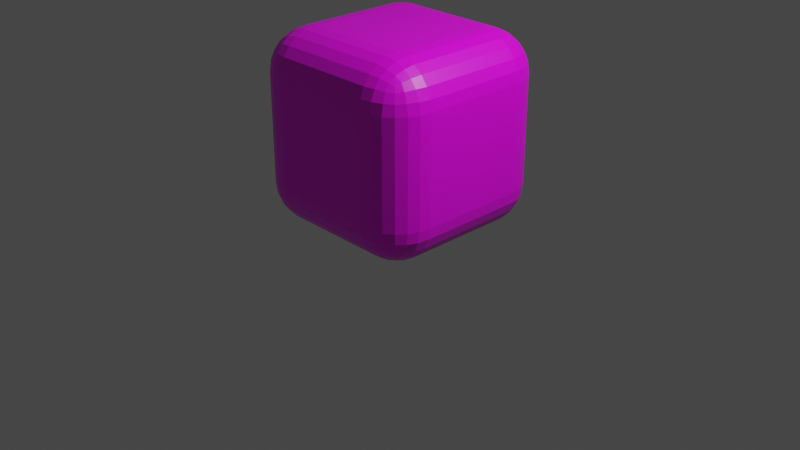 # Source: water.blend  (saved by Blender 2.90.8; exported with 4.5.12 LTS)
import bpy
from mathutils import Matrix  # noqa: F401  (used for matrix-valued properties, if any)

bpy.ops.wm.read_factory_settings(use_empty=True)
scene = bpy.context.scene
scene.name = 'Scene'

# ---- collections
col_collection = bpy.data.collections.new('Collection'); scene.collection.children.link(col_collection)

# ---- images (referenced by path relative to the original .blend; pixels are not part of the script)
import os
ASSET_DIR = os.environ.get("B2B_ASSET_DIR", "")  # directory of the original .blend (textures are referenced by path, not embedded)
HERE = os.path.dirname(os.path.abspath(__file__))  # packed textures are extracted next to this script under _unpacked/

def load_image(name, relpath, width, height, colorspace="sRGB"):
    """Load a texture the original file referenced (path relative to the .blend, or extracted next to this script)."""
    p = next((c for c in (os.path.join(HERE, relpath), os.path.join(ASSET_DIR, relpath)) if relpath and os.path.exists(c)), "")
    if p:
        img = bpy.data.images.load(p, check_existing=True)
        img.name = name
    else:  # same state as the original file: an image datablock whose file is absent (Cycles renders it pink)
        img = bpy.data.images.new(name, width, height)
        img.source = "FILE"
        img.filepath = "//" + (relpath or name)
    img.colorspace_settings.name = colorspace
    return img
img_water_jpg = load_image('water.jpg', 'water.jpg', 1024, 1024, 'sRGB')

# ---- materials (node trees are filled in below, after node groups)
mat_water = bpy.data.materials.new('water')
mat_water.alpha_threshold = 0.0
mat_water.use_transparent_shadow = False
mat_water.preview_render_type = 'CUBE'
mat_water.line_color = (0.0, 0.0, 0.0, 1.0)

# ---- material node trees
mat_water.use_nodes = True; mat_water.node_tree.nodes.clear()
_N = mat_water.node_tree.nodes; _L = mat_water.node_tree.links
n0 = _N.new('ShaderNodeOutputMaterial'); n0.name = 'Material Output'; n0.location = (300, 300)
n1 = _N.new('ShaderNodeBsdfPrincipled'); n1.name = 'Principled BSDF'; n1.location = (10, 300)
n1.distribution = 'GGX'
n1.subsurface_method = 'BURLEY'
n1.inputs[2].default_value = 0.4
n1.inputs[3].default_value = 1.45
n1.inputs[27].default_value = (0.0, 0.0, 0.0, 1.0)
n1.inputs[28].default_value = 1.0
n2 = _N.new('ShaderNodeTexImage'); n2.name = 'Image Texture'; n2.location = (-280, 275)
n2.image = img_water_jpg
_L.new(n1.outputs[0], n0.inputs[0])
_L.new(n2.outputs[0], n1.inputs[0])
n0.is_active_output = True

# ---- world
world_world = bpy.data.worlds.new('World'); scene.world = world_world
world_world.use_nodes = True; world_world.node_tree.nodes.clear()
_N = world_world.node_tree.nodes; _L = world_world.node_tree.links
n0 = _N.new('ShaderNodeOutputWorld'); n0.name = 'World Output'; n0.location = (300, 300)
n1 = _N.new('ShaderNodeBackground'); n1.name = 'Background'; n1.location = (10, 300)
n1.inputs[0].default_value = (0.05088, 0.05088, 0.05088, 1.0)
_L.new(n1.outputs[0], n0.inputs[0])
n0.is_active_output = True
world_world.color = (0.05088, 0.05088, 0.05088)
world_world.use_sun_shadow = False
world_world.sun_shadow_jitter_overblur = 0.0

# ---- cameras
cam_camera = bpy.data.cameras.new('Camera')
cam_camera.clip_end = 100.0
cam_camera.ortho_scale = 7.314

# ---- lights
light_light = bpy.data.lights.new('Light', 'POINT')
light_light.transmission_factor = 0.0
light_light.energy = 1000.0
light_light.shadow_soft_size = 0.1
light_light.shadow_maximum_resolution = 0.006
light_light.use_absolute_resolution = True

# ---- meshes
me_cube = bpy.data.meshes.new('Cube')
me_cube.from_pydata([(0.5583, 1.0, 0.5583), (0.5583, 0.5583, 1.0), (1.0, 0.5583, 0.5583), (0.5583, 0.985, 0.6725), (0.5583, 0.9408, 0.7792), (0.5583, 0.8706, 0.8706), (0.6725, 0.985, 0.5583), (0.6761, 0.967, 0.6771), (0.6742, 0.9224, 0.7798), (0.6718, 0.8603, 0.86), (0.7792, 0.9408, 0.5583), (0.78, 0.9221, 0.6749), (0.7687, 0.8847, 0.7688), (0.7594, 0.8364, 0.8363), (0.8133, 0.8133, 0.8133), (0.6725, 0.5583, 0.985), (0.7792, 0.5583, 0.9408), (0.8706, 0.5583, 0.8706), (0.5583, 0.6725, 0.985), (0.6771, 0.6761, 0.967), (0.7798, 0.6742, 0.9224), (0.86, 0.6718, 0.8603), (0.5583, 0.7792, 0.9408), (0.6749, 0.78, 0.9221), (0.7688, 0.7687, 0.8847), (0.8363, 0.7594, 0.8364), (0.985, 0.6725, 0.5583), (0.9408, 0.7792, 0.5583), (0.8706, 0.8706, 0.5583), (0.985, 0.5583, 0.6725), (0.967, 0.6771, 0.6761), (0.9224, 0.7798, 0.6742), (0.8603, 0.86, 0.6718), (0.9408, 0.5583, 0.7792), (0.9221, 0.6749, 0.78), (0.8847, 0.7688, 0.7687), (0.8364, 0.8363, 0.7594), (0.5583, 0.5583, -1.0), (0.5583, 1.0, -0.5583), (1.0, 0.5583, -0.5583), (0.5583, 0.6725, -0.985), (0.5583, 0.7792, -0.9408), (0.5583, 0.8706, -0.8706), (0.6725, 0.5583, -0.985), (0.6761, 0.6771, -0.967), (0.6742, 0.7798, -0.9224), (0.6718, 0.86, -0.8603), (0.7792, 0.5583, -0.9408), (0.78, 0.6749, -0.9221), (0.7687, 0.7688, -0.8847), (0.7594, 0.8363, -0.8364), (0.8133, 0.8133, -0.8133), (0.6725, 0.985, -0.5583), (0.7792, 0.9408, -0.5583), (0.8706, 0.8706, -0.5583), (0.5583, 0.985, -0.6725), (0.6771, 0.967, -0.6761), (0.7798, 0.9224, -0.6742), (0.86, 0.8603, -0.6718), (0.5583, 0.9408, -0.7792), (0.6749, 0.9221, -0.78), (0.7688, 0.8847, -0.7687), (0.8363, 0.8364, -0.7594), (0.985, 0.5583, -0.6725), (0.9408, 0.5583, -0.7792), (0.8706, 0.5583, -0.8706), (0.985, 0.6725, -0.5583), (0.967, 0.6761, -0.6771), (0.9224, 0.6742, -0.7798), (0.8603, 0.6718, -0.86), (0.9408, 0.7792, -0.5583), (0.9221, 0.78, -0.6749), (0.8847, 0.7687, -0.7688), (0.8364, 0.7594, -0.8363), (1.0, -0.5583, 0.5583), (0.5583, -0.5583, 1.0), (0.5583, -1.0, 0.5583), (0.985, -0.5583, 0.6725), (0.9408, -0.5583, 0.7792), (0.8706, -0.5583, 0.8706), (0.985, -0.6725, 0.5583), (0.967, -0.6761, 0.6771), (0.9224, -0.6742, 0.7798), (0.8603, -0.6718, 0.86), (0.9408, -0.7792, 0.5583), (0.9221, -0.78, 0.6749), (0.8847, -0.7687, 0.7688), (0.8364, -0.7594, 0.8363), (0.8133, -0.8133, 0.8133), (0.5583, -0.6725, 0.985), (0.5583, -0.7792, 0.9408), (0.5583, -0.8706, 0.8706), (0.6725, -0.5583, 0.985), (0.6761, -0.6771, 0.967), (0.6742, -0.7798, 0.9224), (0.6718, -0.86, 0.8603), (0.7792, -0.5583, 0.9408), (0.78, -0.6749, 0.9221), (0.7687, -0.7688, 0.8847), (0.7594, -0.8363, 0.8364), (0.6725, -0.985, 0.5583), (0.7792, -0.9408, 0.5583), (0.8706, -0.8706, 0.5583), (0.5583, -0.985, 0.6725), (0.6771, -0.967, 0.6761), (0.7798, -0.9224, 0.6742), (0.86, -0.8603, 0.6718), (0.5583, -0.9408, 0.7792), (0.6749, -0.9221, 0.78), (0.7688, -0.8847, 0.7687), (0.8363, -0.8364, 0.7594), (1.0, -0.5583, -0.5583), (0.5583, -1.0, -0.5583), (0.5583, -0.5583, -1.0), (0.985, -0.6725, -0.5583), (0.9408, -0.7792, -0.5583), (0.8706, -0.8706, -0.5583), (0.985, -0.5583, -0.6725), (0.967, -0.6771, -0.6761), (0.9224, -0.7798, -0.6742), (0.8603, -0.86, -0.6718), (0.9408, -0.5583, -0.7792), (0.9221, -0.6749, -0.78), (0.8847, -0.7688, -0.7687), (0.8364, -0.8363, -0.7594), (0.8133, -0.8133, -0.8133), (0.5583, -0.985, -0.6725), (0.5583, -0.9408, -0.7792), (0.5583, -0.8706, -0.8706), (0.6725, -0.985, -0.5583), (0.6761, -0.967, -0.6771), (0.6742, -0.9224, -0.7798), (0.6718, -0.8603, -0.86), (0.7792, -0.9408, -0.5583), (0.78, -0.9221, -0.6749), (0.7687, -0.8847, -0.7688), (0.7594, -0.8364, -0.8363), (0.6725, -0.5583, -0.985), (0.7792, -0.5583, -0.9408), (0.8706, -0.5583, -0.8706), (0.5583, -0.6725, -0.985), (0.6771, -0.6761, -0.967), (0.7798, -0.6742, -0.9224), (0.86, -0.6718, -0.8603), (0.5583, -0.7792, -0.9408), (0.6749, -0.78, -0.9221), (0.7688, -0.7687, -0.8847), (0.8363, -0.7594, -0.8364), (-0.5583, 1.0, 0.5583), (-1.0, 0.5583, 0.5583), (-0.5583, 0.5583, 1.0), (-0.6725, 0.985, 0.5583), (-0.7792, 0.9408, 0.5583), (-0.8706, 0.8706, 0.5583), (-0.5583, 0.985, 0.6725), (-0.6771, 0.967, 0.6761), (-0.7798, 0.9224, 0.6742), (-0.86, 0.8603, 0.6718), (-0.5583, 0.9408, 0.7792), (-0.6749, 0.9221, 0.78), (-0.7688, 0.8847, 0.7687), (-0.8363, 0.8364, 0.7594), (-0.8133, 0.8133, 0.8133), (-0.985, 0.5583, 0.6725), (-0.9408, 0.5583, 0.7792), (-0.8706, 0.5583, 0.8706), (-0.985, 0.6725, 0.5583), (-0.967, 0.6761, 0.6771), (-0.9224, 0.6742, 0.7798), (-0.8603, 0.6718, 0.86), (-0.9408, 0.7792, 0.5583), (-0.9221, 0.78, 0.6749), (-0.8847, 0.7687, 0.7688), (-0.8364, 0.7594, 0.8363), (-0.5583, 0.6725, 0.985), (-0.5583, 0.7792, 0.9408), (-0.5583, 0.8706, 0.8706), (-0.6725, 0.5583, 0.985), (-0.6761, 0.6771, 0.967), (-0.6742, 0.7798, 0.9224), (-0.6718, 0.86, 0.8603), (-0.7792, 0.5583, 0.9408), (-0.78, 0.6749, 0.9221), (-0.7687, 0.7688, 0.8847), (-0.7594, 0.8363, 0.8364), (-1.0, 0.5583, -0.5583), (-0.5583, 1.0, -0.5583), (-0.5583, 0.5583, -1.0), (-0.985, 0.6725, -0.5583), (-0.9408, 0.7792, -0.5583), (-0.8706, 0.8706, -0.5583), (-0.985, 0.5583, -0.6725), (-0.967, 0.6771, -0.6761), (-0.9224, 0.7798, -0.6742), (-0.8603, 0.86, -0.6718), (-0.9408, 0.5583, -0.7792), (-0.9221, 0.6749, -0.78), (-0.8847, 0.7688, -0.7687), (-0.8364, 0.8363, -0.7594), (-0.8133, 0.8133, -0.8133), (-0.5583, 0.985, -0.6725), (-0.5583, 0.9408, -0.7792), (-0.5583, 0.8706, -0.8706), (-0.6725, 0.985, -0.5583), (-0.6761, 0.967, -0.6771), (-0.6742, 0.9224, -0.7798), (-0.6718, 0.8603, -0.86), (-0.7792, 0.9408, -0.5583), (-0.78, 0.9221, -0.6749), (-0.7687, 0.8847, -0.7688), (-0.7594, 0.8364, -0.8363), (-0.6725, 0.5583, -0.985), (-0.7792, 0.5583, -0.9408), (-0.8706, 0.5583, -0.8706), (-0.5583, 0.6725, -0.985), (-0.6771, 0.6761, -0.967), (-0.7798, 0.6742, -0.9224), (-0.86, 0.6718, -0.8603), (-0.5583, 0.7792, -0.9408), (-0.6749, 0.78, -0.9221), (-0.7688, 0.7687, -0.8847), (-0.8363, 0.7594, -0.8364), (-1.0, -0.5583, 0.5583), (-0.5583, -1.0, 0.5583), (-0.5583, -0.5583, 1.0), (-0.985, -0.6725, 0.5583), (-0.9408, -0.7792, 0.5583), (-0.8706, -0.8706, 0.5583), (-0.985, -0.5583, 0.6725), (-0.967, -0.6771, 0.6761), (-0.9224, -0.7798, 0.6742), (-0.8603, -0.86, 0.6718), (-0.9408, -0.5583, 0.7792), (-0.9221, -0.6749, 0.78), (-0.8847, -0.7688, 0.7687), (-0.8364, -0.8363, 0.7594), (-0.8133, -0.8133, 0.8133), (-0.5583, -0.985, 0.6725), (-0.5583, -0.9408, 0.7792), (-0.5583, -0.8706, 0.8706), (-0.6725, -0.985, 0.5583), (-0.6761, -0.967, 0.6771), (-0.6742, -0.9224, 0.7798), (-0.6718, -0.8603, 0.86), (-0.7792, -0.9408, 0.5583), (-0.78, -0.9221, 0.6749), (-0.7687, -0.8847, 0.7688), (-0.7594, -0.8364, 0.8363), (-0.6725, -0.5583, 0.985), (-0.7792, -0.5583, 0.9408), (-0.8706, -0.5583, 0.8706), (-0.5583, -0.6725, 0.985), (-0.6771, -0.6761, 0.967), (-0.7798, -0.6742, 0.9224), (-0.86, -0.6718, 0.8603), (-0.5583, -0.7792, 0.9408), (-0.6749, -0.78, 0.9221), (-0.7688, -0.7687, 0.8847), (-0.8363, -0.7594, 0.8364), (-0.5583, -0.5583, -1.0), (-0.5583, -1.0, -0.5583), (-1.0, -0.5583, -0.5583), (-0.5583, -0.6725, -0.985), (-0.5583, -0.7792, -0.9408), (-0.5583, -0.8706, -0.8706), (-0.6725, -0.5583, -0.985), (-0.6761, -0.6771, -0.967), (-0.6742, -0.7798, -0.9224), (-0.6718, -0.86, -0.8603), (-0.7792, -0.5583, -0.9408), (-0.78, -0.6749, -0.9221), (-0.7687, -0.7688, -0.8847), (-0.7594, -0.8363, -0.8364), (-0.8133, -0.8133, -0.8133), (-0.6725, -0.985, -0.5583), (-0.7792, -0.9408, -0.5583), (-0.8706, -0.8706, -0.5583), (-0.5583, -0.985, -0.6725), (-0.6771, -0.967, -0.6761), (-0.7798, -0.9224, -0.6742), (-0.86, -0.8603, -0.6718), (-0.5583, -0.9408, -0.7792), (-0.6749, -0.9221, -0.78), (-0.7688, -0.8847, -0.7687), (-0.8363, -0.8364, -0.7594), (-0.985, -0.5583, -0.6725), (-0.9408, -0.5583, -0.7792), (-0.8706, -0.5583, -0.8706), (-0.985, -0.6725, -0.5583), (-0.967, -0.6761, -0.6771), (-0.9224, -0.6742, -0.7798), (-0.8603, -0.6718, -0.86), (-0.9408, -0.7792, -0.5583), (-0.9221, -0.78, -0.6749), (-0.8847, -0.7687, -0.7688), (-0.8364, -0.7594, -0.8363)], [], [(187, 37, 113, 259), (261, 222, 149, 185), (112, 76, 223, 260), (1, 150, 224, 75), (39, 2, 74, 111), (0, 3, 7, 6), (3, 4, 8, 7), (4, 5, 9, 8), (6, 7, 11, 10), (7, 8, 12, 11), (8, 9, 13, 12), (10, 11, 32, 28), (11, 12, 36, 32), (12, 13, 14, 36), (1, 15, 19, 18), (15, 16, 20, 19), (16, 17, 21, 20), (18, 19, 23, 22), (19, 20, 24, 23), (20, 21, 25, 24), (22, 23, 9, 5), (23, 24, 13, 9), (24, 25, 14, 13), (2, 26, 30, 29), (26, 27, 31, 30), (27, 28, 32, 31), (29, 30, 34, 33), (30, 31, 35, 34), (31, 32, 36, 35), (33, 34, 21, 17), (34, 35, 25, 21), (35, 36, 14, 25), (37, 40, 44, 43), (40, 41, 45, 44), (41, 42, 46, 45), (43, 44, 48, 47), (44, 45, 49, 48), (45, 46, 50, 49), (47, 48, 69, 65), (48, 49, 73, 69), (49, 50, 51, 73), (38, 52, 56, 55), (52, 53, 57, 56), (53, 54, 58, 57), (55, 56, 60, 59), (56, 57, 61, 60), (57, 58, 62, 61), (59, 60, 46, 42), (60, 61, 50, 46), (61, 62, 51, 50), (39, 63, 67, 66), (63, 64, 68, 67), (64, 65, 69, 68), (66, 67, 71, 70), (67, 68, 72, 71), (68, 69, 73, 72), (70, 71, 58, 54), (71, 72, 62, 58), (72, 73, 51, 62), (74, 77, 81, 80), (77, 78, 82, 81), (78, 79, 83, 82), (80, 81, 85, 84), (81, 82, 86, 85), (82, 83, 87, 86), (84, 85, 106, 102), (85, 86, 110, 106), (86, 87, 88, 110), (75, 89, 93, 92), (89, 90, 94, 93), (90, 91, 95, 94), (92, 93, 97, 96), (93, 94, 98, 97), (94, 95, 99, 98), (96, 97, 83, 79), (97, 98, 87, 83), (98, 99, 88, 87), (76, 100, 104, 103), (100, 101, 105, 104), (101, 102, 106, 105), (103, 104, 108, 107), (104, 105, 109, 108), (105, 106, 110, 109), (107, 108, 95, 91), (108, 109, 99, 95), (109, 110, 88, 99), (111, 114, 118, 117), (114, 115, 119, 118), (115, 116, 120, 119), (117, 118, 122, 121), (118, 119, 123, 122), (119, 120, 124, 123), (121, 122, 143, 139), (122, 123, 147, 143), (123, 124, 125, 147), (112, 126, 130, 129), (126, 127, 131, 130), (127, 128, 132, 131), (129, 130, 134, 133), (130, 131, 135, 134), (131, 132, 136, 135), (133, 134, 120, 116), (134, 135, 124, 120), (135, 136, 125, 124), (113, 137, 141, 140), (137, 138, 142, 141), (138, 139, 143, 142), (140, 141, 145, 144), (141, 142, 146, 145), (142, 143, 147, 146), (144, 145, 132, 128), (145, 146, 136, 132), (146, 147, 125, 136), (148, 151, 155, 154), (151, 152, 156, 155), (152, 153, 157, 156), (154, 155, 159, 158), (155, 156, 160, 159), (156, 157, 161, 160), (158, 159, 180, 176), (159, 160, 184, 180), (160, 161, 162, 184), (149, 163, 167, 166), (163, 164, 168, 167), (164, 165, 169, 168), (166, 167, 171, 170), (167, 168, 172, 171), (168, 169, 173, 172), (170, 171, 157, 153), (171, 172, 161, 157), (172, 173, 162, 161), (150, 174, 178, 177), (174, 175, 179, 178), (175, 176, 180, 179), (177, 178, 182, 181), (178, 179, 183, 182), (179, 180, 184, 183), (181, 182, 169, 165), (182, 183, 173, 169), (183, 184, 162, 173), (185, 188, 192, 191), (188, 189, 193, 192), (189, 190, 194, 193), (191, 192, 196, 195), (192, 193, 197, 196), (193, 194, 198, 197), (195, 196, 217, 213), (196, 197, 221, 217), (197, 198, 199, 221), (186, 200, 204, 203), (200, 201, 205, 204), (201, 202, 206, 205), (203, 204, 208, 207), (204, 205, 209, 208), (205, 206, 210, 209), (207, 208, 194, 190), (208, 209, 198, 194), (209, 210, 199, 198), (187, 211, 215, 214), (211, 212, 216, 215), (212, 213, 217, 216), (214, 215, 219, 218), (215, 216, 220, 219), (216, 217, 221, 220), (218, 219, 206, 202), (219, 220, 210, 206), (220, 221, 199, 210), (222, 225, 229, 228), (225, 226, 230, 229), (226, 227, 231, 230), (228, 229, 233, 232), (229, 230, 234, 233), (230, 231, 235, 234), (232, 233, 254, 250), (233, 234, 258, 254), (234, 235, 236, 258), (223, 237, 241, 240), (237, 238, 242, 241), (238, 239, 243, 242), (240, 241, 245, 244), (241, 242, 246, 245), (242, 243, 247, 246), (244, 245, 231, 227), (245, 246, 235, 231), (246, 247, 236, 235), (224, 248, 252, 251), (248, 249, 253, 252), (249, 250, 254, 253), (251, 252, 256, 255), (252, 253, 257, 256), (253, 254, 258, 257), (255, 256, 243, 239), (256, 257, 247, 243), (257, 258, 236, 247), (259, 262, 266, 265), (262, 263, 267, 266), (263, 264, 268, 267), (265, 266, 270, 269), (266, 267, 271, 270), (267, 268, 272, 271), (269, 270, 291, 287), (270, 271, 295, 291), (271, 272, 273, 295), (260, 274, 278, 277), (274, 275, 279, 278), (275, 276, 280, 279), (277, 278, 282, 281), (278, 279, 283, 282), (279, 280, 284, 283), (281, 282, 268, 264), (282, 283, 272, 268), (283, 284, 273, 272), (261, 285, 289, 288), (285, 286, 290, 289), (286, 287, 291, 290), (288, 289, 293, 292), (289, 290, 294, 293), (290, 291, 295, 294), (292, 293, 280, 276), (293, 294, 284, 280), (294, 295, 273, 284), (187, 259, 265, 211), (211, 265, 269, 212), (212, 269, 287, 213), (213, 287, 286, 195), (195, 286, 285, 191), (191, 285, 261, 185), (37, 187, 214, 40), (40, 214, 218, 41), (41, 218, 202, 42), (42, 202, 201, 59), (59, 201, 200, 55), (55, 200, 186, 38), (2, 39, 66, 26), (26, 66, 70, 27), (27, 70, 54, 28), (28, 54, 53, 10), (10, 53, 52, 6), (6, 52, 38, 0), (260, 223, 240, 274), (274, 240, 244, 275), (275, 244, 227, 276), (276, 227, 226, 292), (292, 226, 225, 288), (288, 225, 222, 261), (76, 112, 129, 100), (100, 129, 133, 101), (101, 133, 116, 102), (102, 116, 115, 84), (84, 115, 114, 80), (80, 114, 111, 74), (148, 186, 203, 151), (151, 203, 207, 152), (152, 207, 190, 153), (153, 190, 189, 170), (170, 189, 188, 166), (166, 188, 185, 149), (75, 224, 251, 89), (89, 251, 255, 90), (90, 255, 239, 91), (91, 239, 238, 107), (107, 238, 237, 103), (103, 237, 223, 76), (1, 75, 92, 15), (15, 92, 96, 16), (16, 96, 79, 17), (17, 79, 78, 33), (33, 78, 77, 29), (29, 77, 74, 2), (259, 113, 140, 262), (262, 140, 144, 263), (263, 144, 128, 264), (264, 128, 127, 281), (281, 127, 126, 277), (277, 126, 112, 260), (224, 150, 177, 248), (248, 177, 181, 249), (249, 181, 165, 250), (250, 165, 164, 232), (232, 164, 163, 228), (228, 163, 149, 222), (150, 1, 18, 174), (174, 18, 22, 175), (175, 22, 5, 176), (176, 5, 4, 158), (158, 4, 3, 154), (154, 3, 0, 148), (113, 37, 43, 137), (137, 43, 47, 138), (138, 47, 65, 139), (139, 65, 64, 121), (121, 64, 63, 117), (117, 63, 39, 111), (186, 148, 0, 38)])
_uv = me_cube.uv_layers.new(name='UVMap')
_uv.uv.foreach_set('vector', [0.1802, 0.5552, 0.3198, 0.5552, 0.3198, 0.6948, 0.1802, 0.6948, 0.4302, 0.05522, 0.5698, 0.05522, 0.5698, 0.1948, 0.4302, 0.1948, 0.4302, 0.8052, 0.5698, 0.8052, 0.5698, 0.9448, 0.4302, 0.9448, 0.6802, 0.5552, 0.8198, 0.5552, 0.8198, 0.6948, 0.6802, 0.6948, 0.4302, 0.5552, 0.5698, 0.5552, 0.5698, 0.6948, 0.4302, 0.6948, 0.5698, 0.4448, 0.5841, 0.4448, 0.5846, 0.4595, 0.5698, 0.4591, 0.5841, 0.4448, 0.5974, 0.4448, 0.5975, 0.4593, 0.5846, 0.4595, 0.5974, 0.4448, 0.625, 0.4448, 0.625, 0.459, 0.5975, 0.4593, 0.5698, 0.4591, 0.5846, 0.4595, 0.5844, 0.4725, 0.5698, 0.4724, 0.5846, 0.4595, 0.5975, 0.4593, 0.5961, 0.4711, 0.5844, 0.4725, 0.5975, 0.4593, 0.625, 0.459, 0.625, 0.4699, 0.5961, 0.4711, 0.5698, 0.4724, 0.5844, 0.4725, 0.584, 0.5, 0.5698, 0.5, 0.5844, 0.4725, 0.5961, 0.4711, 0.5949, 0.5, 0.584, 0.5, 0.5961, 0.4711, 0.625, 0.4699, 0.6172, 0.5, 0.5949, 0.5, 0.6802, 0.5552, 0.6659, 0.5552, 0.6654, 0.5405, 0.6802, 0.5409, 0.6659, 0.5552, 0.6526, 0.5552, 0.6525, 0.5407, 0.6654, 0.5405, 0.6526, 0.5552, 0.625, 0.5552, 0.625, 0.541, 0.6525, 0.5407, 0.6802, 0.5409, 0.6654, 0.5405, 0.6656, 0.5275, 0.6802, 0.5276, 0.6654, 0.5405, 0.6525, 0.5407, 0.6539, 0.5289, 0.6656, 0.5275, 0.6525, 0.5407, 0.625, 0.541, 0.625, 0.5301, 0.6539, 0.5289, 0.6802, 0.5276, 0.6656, 0.5275, 0.666, 0.5, 0.6802, 0.5, 0.6656, 0.5275, 0.6539, 0.5289, 0.6551, 0.5, 0.666, 0.5, 0.6539, 0.5289, 0.625, 0.5301, 0.6172, 0.5, 0.6551, 0.5, 0.5698, 0.5552, 0.5698, 0.5409, 0.5845, 0.5404, 0.5841, 0.5552, 0.5698, 0.5409, 0.5698, 0.5276, 0.5843, 0.5275, 0.5845, 0.5404, 0.5698, 0.5276, 0.5698, 0.5, 0.584, 0.5, 0.5843, 0.5275, 0.5841, 0.5552, 0.5845, 0.5404, 0.5975, 0.5406, 0.5974, 0.5552, 0.5845, 0.5404, 0.5843, 0.5275, 0.5961, 0.5289, 0.5975, 0.5406, 0.5843, 0.5275, 0.584, 0.5, 0.5949, 0.5, 0.5961, 0.5289, 0.5974, 0.5552, 0.5975, 0.5406, 0.625, 0.541, 0.625, 0.5552, 0.5975, 0.5406, 0.5961, 0.5289, 0.625, 0.5301, 0.625, 0.541, 0.5961, 0.5289, 0.5949, 0.5, 0.6172, 0.5, 0.625, 0.5301, 0.3198, 0.5552, 0.3198, 0.5409, 0.3345, 0.5404, 0.3341, 0.5552, 0.3198, 0.5409, 0.3198, 0.5276, 0.3343, 0.5275, 0.3345, 0.5404, 0.3198, 0.5276, 0.3198, 0.5, 0.334, 0.5, 0.3343, 0.5275, 0.3341, 0.5552, 0.3345, 0.5404, 0.3475, 0.5406, 0.3474, 0.5552, 0.3345, 0.5404, 0.3343, 0.5275, 0.3461, 0.5289, 0.3475, 0.5406, 0.3343, 0.5275, 0.334, 0.5, 0.3449, 0.5, 0.3461, 0.5289, 0.3474, 0.5552, 0.3475, 0.5406, 0.375, 0.541, 0.375, 0.5552, 0.3475, 0.5406, 0.3461, 0.5289, 0.375, 0.5301, 0.375, 0.541, 0.3461, 0.5289, 0.3449, 0.5, 0.375, 0.5078, 0.375, 0.5301, 0.4302, 0.4448, 0.4302, 0.4591, 0.4155, 0.4596, 0.4159, 0.4448, 0.4302, 0.4591, 0.4302, 0.4724, 0.4157, 0.4725, 0.4155, 0.4596, 0.4302, 0.4724, 0.4302, 0.5, 0.416, 0.5, 0.4157, 0.4725, 0.4159, 0.4448, 0.4155, 0.4596, 0.4025, 0.4594, 0.4026, 0.4448, 0.4155, 0.4596, 0.4157, 0.4725, 0.4039, 0.4711, 0.4025, 0.4594, 0.4157, 0.4725, 0.416, 0.5, 0.4051, 0.5, 0.4039, 0.4711, 0.4026, 0.4448, 0.4025, 0.4594, 0.375, 0.459, 0.375, 0.4448, 0.4025, 0.4594, 0.4039, 0.4711, 0.375, 0.4699, 0.375, 0.459, 0.4039, 0.4711, 0.4051, 0.5, 0.375, 0.5078, 0.375, 0.4699, 0.4302, 0.5552, 0.4159, 0.5552, 0.4154, 0.5405, 0.4302, 0.5409, 0.4159, 0.5552, 0.4026, 0.5552, 0.4025, 0.5407, 0.4154, 0.5405, 0.4026, 0.5552, 0.375, 0.5552, 0.375, 0.541, 0.4025, 0.5407, 0.4302, 0.5409, 0.4154, 0.5405, 0.4156, 0.5275, 0.4302, 0.5276, 0.4154, 0.5405, 0.4025, 0.5407, 0.4039, 0.5289, 0.4156, 0.5275, 0.4025, 0.5407, 0.375, 0.541, 0.375, 0.5301, 0.4039, 0.5289, 0.4302, 0.5276, 0.4156, 0.5275, 0.416, 0.5, 0.4302, 0.5, 0.4156, 0.5275, 0.4039, 0.5289, 0.4051, 0.5, 0.416, 0.5, 0.4039, 0.5289, 0.375, 0.5301, 0.375, 0.5078, 0.4051, 0.5, 0.5698, 0.6948, 0.5841, 0.6948, 0.5846, 0.7095, 0.5698, 0.7091, 0.5841, 0.6948, 0.5974, 0.6948, 0.5975, 0.7093, 0.5846, 0.7095, 0.5974, 0.6948, 0.625, 0.6948, 0.625, 0.709, 0.5975, 0.7093, 0.5698, 0.7091, 0.5846, 0.7095, 0.5844, 0.7225, 0.5698, 0.7224, 0.5846, 0.7095, 0.5975, 0.7093, 0.5961, 0.7211, 0.5844, 0.7225, 0.5975, 0.7093, 0.625, 0.709, 0.625, 0.7199, 0.5961, 0.7211, 0.5698, 0.7224, 0.5844, 0.7225, 0.584, 0.75, 0.5698, 0.75, 0.5844, 0.7225, 0.5961, 0.7211, 0.5949, 0.75, 0.584, 0.75, 0.5961, 0.7211, 0.625, 0.7199, 0.625, 0.7422, 0.5949, 0.75, 0.6802, 0.6948, 0.6802, 0.7091, 0.6655, 0.7096, 0.6659, 0.6948, 0.6802, 0.7091, 0.6802, 0.7224, 0.6657, 0.7225, 0.6655, 0.7096, 0.6802, 0.7224, 0.6802, 0.75, 0.666, 0.75, 0.6657, 0.7225, 0.6659, 0.6948, 0.6655, 0.7096, 0.6525, 0.7094, 0.6526, 0.6948, 0.6655, 0.7096, 0.6657, 0.7225, 0.6539, 0.7211, 0.6525, 0.7094, 0.6657, 0.7225, 0.666, 0.75, 0.6551, 0.75, 0.6539, 0.7211, 0.6526, 0.6948, 0.6525, 0.7094, 0.625, 0.709, 0.625, 0.6948, 0.6525, 0.7094, 0.6539, 0.7211, 0.625, 0.7199, 0.625, 0.709, 0.6539, 0.7211, 0.6551, 0.75, 0.625, 0.7422, 0.625, 0.7199, 0.5698, 0.8052, 0.5698, 0.7909, 0.5845, 0.7904, 0.5841, 0.8052, 0.5698, 0.7909, 0.5698, 0.7776, 0.5843, 0.7775, 0.5845, 0.7904, 0.5698, 0.7776, 0.5698, 0.75, 0.584, 0.75, 0.5843, 0.7775, 0.5841, 0.8052, 0.5845, 0.7904, 0.5975, 0.7906, 0.5974, 0.8052, 0.5845, 0.7904, 0.5843, 0.7775, 0.5961, 0.7789, 0.5975, 0.7906, 0.5843, 0.7775, 0.584, 0.75, 0.5949, 0.75, 0.5961, 0.7789, 0.5974, 0.8052, 0.5975, 0.7906, 0.625, 0.791, 0.625, 0.8052, 0.5975, 0.7906, 0.5961, 0.7789, 0.625, 0.7801, 0.625, 0.791, 0.5961, 0.7789, 0.5949, 0.75, 0.625, 0.7422, 0.625, 0.7801, 0.4302, 0.6948, 0.4302, 0.7091, 0.4155, 0.7096, 0.4159, 0.6948, 0.4302, 0.7091, 0.4302, 0.7224, 0.4157, 0.7225, 0.4155, 0.7096, 0.4302, 0.7224, 0.4302, 0.75, 0.416, 0.75, 0.4157, 0.7225, 0.4159, 0.6948, 0.4155, 0.7096, 0.4025, 0.7094, 0.4026, 0.6948, 0.4155, 0.7096, 0.4157, 0.7225, 0.4039, 0.7211, 0.4025, 0.7094, 0.4157, 0.7225, 0.416, 0.75, 0.4051, 0.75, 0.4039, 0.7211, 0.4026, 0.6948, 0.4025, 0.7094, 0.375, 0.709, 0.375, 0.6948, 0.4025, 0.7094, 0.4039, 0.7211, 0.375, 0.7199, 0.375, 0.709, 0.4039, 0.7211, 0.4051, 0.75, 0.3828, 0.75, 0.375, 0.7199, 0.4302, 0.8052, 0.4159, 0.8052, 0.4154, 0.7905, 0.4302, 0.7909, 0.4159, 0.8052, 0.4026, 0.8052, 0.4025, 0.7907, 0.4154, 0.7905, 0.4026, 0.8052, 0.375, 0.8052, 0.375, 0.791, 0.4025, 0.7907, 0.4302, 0.7909, 0.4154, 0.7905, 0.4156, 0.7775, 0.4302, 0.7776, 0.4154, 0.7905, 0.4025, 0.7907, 0.4039, 0.7789, 0.4156, 0.7775, 0.4025, 0.7907, 0.375, 0.791, 0.375, 0.7801, 0.4039, 0.7789, 0.4302, 0.7776, 0.4156, 0.7775, 0.416, 0.75, 0.4302, 0.75, 0.4156, 0.7775, 0.4039, 0.7789, 0.4051, 0.75, 0.416, 0.75, 0.4039, 0.7789, 0.375, 0.7801, 0.3828, 0.75, 0.4051, 0.75, 0.3198, 0.6948, 0.3341, 0.6948, 0.3346, 0.7095, 0.3198, 0.7091, 0.3341, 0.6948, 0.3474, 0.6948, 0.3475, 0.7093, 0.3346, 0.7095, 0.3474, 0.6948, 0.375, 0.6948, 0.375, 0.709, 0.3475, 0.7093, 0.3198, 0.7091, 0.3346, 0.7095, 0.3344, 0.7225, 0.3198, 0.7224, 0.3346, 0.7095, 0.3475, 0.7093, 0.3461, 0.7211, 0.3344, 0.7225, 0.3475, 0.7093, 0.375, 0.709, 0.375, 0.7199, 0.3461, 0.7211, 0.3198, 0.7224, 0.3344, 0.7225, 0.334, 0.75, 0.3198, 0.75, 0.3344, 0.7225, 0.3461, 0.7211, 0.3449, 0.75, 0.334, 0.75, 0.3461, 0.7211, 0.375, 0.7199, 0.3828, 0.75, 0.3449, 0.75, 0.5698, 0.3052, 0.5698, 0.2909, 0.5845, 0.2904, 0.5841, 0.3052, 0.5698, 0.2909, 0.5698, 0.2776, 0.5843, 0.2775, 0.5845, 0.2904, 0.5698, 0.2776, 0.5698, 0.25, 0.584, 0.25, 0.5843, 0.2775, 0.5841, 0.3052, 0.5845, 0.2904, 0.5975, 0.2906, 0.5974, 0.3052, 0.5845, 0.2904, 0.5843, 0.2775, 0.5961, 0.2789, 0.5975, 0.2906, 0.5843, 0.2775, 0.584, 0.25, 0.5949, 0.25, 0.5961, 0.2789, 0.5974, 0.3052, 0.5975, 0.2906, 0.625, 0.291, 0.625, 0.3052, 0.5975, 0.2906, 0.5961, 0.2789, 0.625, 0.2801, 0.625, 0.291, 0.5961, 0.2789, 0.5949, 0.25, 0.6017, 0.25, 0.625, 0.2801, 0.5698, 0.1948, 0.5841, 0.1948, 0.5846, 0.2095, 0.5698, 0.2091, 0.5841, 0.1948, 0.5974, 0.1948, 0.5975, 0.2093, 0.5846, 0.2095, 0.5974, 0.1948, 0.625, 0.1948, 0.625, 0.209, 0.5975, 0.2093, 0.5698, 0.2091, 0.5846, 0.2095, 0.5844, 0.2225, 0.5698, 0.2224, 0.5846, 0.2095, 0.5975, 0.2093, 0.5961, 0.2211, 0.5844, 0.2225, 0.5975, 0.2093, 0.625, 0.209, 0.625, 0.2199, 0.5961, 0.2211, 0.5698, 0.2224, 0.5844, 0.2225, 0.584, 0.25, 0.5698, 0.25, 0.5844, 0.2225, 0.5961, 0.2211, 0.5949, 0.25, 0.584, 0.25, 0.5961, 0.2211, 0.625, 0.2199, 0.625, 0.2267, 0.5949, 0.25, 0.8198, 0.5552, 0.8198, 0.5409, 0.8345, 0.5404, 0.8341, 0.5552, 0.8198, 0.5409, 0.8198, 0.5276, 0.8343, 0.5275, 0.8345, 0.5404, 0.8198, 0.5276, 0.8198, 0.5, 0.834, 0.5, 0.8343, 0.5275, 0.8341, 0.5552, 0.8345, 0.5404, 0.8475, 0.5406, 0.8474, 0.5552, 0.8345, 0.5404, 0.8343, 0.5275, 0.8461, 0.5289, 0.8475, 0.5406, 0.8343, 0.5275, 0.834, 0.5, 0.8449, 0.5, 0.8461, 0.5289, 0.8474, 0.5552, 0.8475, 0.5406, 0.875, 0.541, 0.875, 0.5552, 0.8475, 0.5406, 0.8461, 0.5289, 0.875, 0.5301, 0.875, 0.541, 0.8461, 0.5289, 0.8449, 0.5, 0.8517, 0.5, 0.875, 0.5301, 0.4302, 0.1948, 0.4302, 0.2091, 0.4155, 0.2096, 0.4159, 0.1948, 0.4302, 0.2091, 0.4302, 0.2224, 0.4157, 0.2225, 0.4155, 0.2096, 0.4302, 0.2224, 0.4302, 0.25, 0.416, 0.25, 0.4157, 0.2225, 0.4159, 0.1948, 0.4155, 0.2096, 0.4025, 0.2094, 0.4026, 0.1948, 0.4155, 0.2096, 0.4157, 0.2225, 0.4039, 0.2211, 0.4025, 0.2094, 0.4157, 0.2225, 0.416, 0.25, 0.4051, 0.25, 0.4039, 0.2211, 0.4026, 0.1948, 0.4025, 0.2094, 0.375, 0.209, 0.375, 0.1948, 0.4025, 0.2094, 0.4039, 0.2211, 0.375, 0.2199, 0.375, 0.209, 0.4039, 0.2211, 0.4051, 0.25, 0.3983, 0.25, 0.375, 0.2199, 0.4302, 0.3052, 0.4159, 0.3052, 0.4154, 0.2905, 0.4302, 0.2909, 0.4159, 0.3052, 0.4026, 0.3052, 0.4025, 0.2907, 0.4154, 0.2905, 0.4026, 0.3052, 0.375, 0.3052, 0.375, 0.291, 0.4025, 0.2907, 0.4302, 0.2909, 0.4154, 0.2905, 0.4156, 0.2775, 0.4302, 0.2776, 0.4154, 0.2905, 0.4025, 0.2907, 0.4039, 0.2789, 0.4156, 0.2775, 0.4025, 0.2907, 0.375, 0.291, 0.375, 0.2801, 0.4039, 0.2789, 0.4302, 0.2776, 0.4156, 0.2775, 0.416, 0.25, 0.4302, 0.25, 0.4156, 0.2775, 0.4039, 0.2789, 0.4051, 0.25, 0.416, 0.25, 0.4039, 0.2789, 0.375, 0.2801, 0.375, 0.2733, 0.4051, 0.25, 0.1802, 0.5552, 0.1659, 0.5552, 0.1654, 0.5405, 0.1802, 0.5409, 0.1659, 0.5552, 0.1526, 0.5552, 0.1525, 0.5407, 0.1654, 0.5405, 0.1526, 0.5552, 0.125, 0.5552, 0.125, 0.541, 0.1525, 0.5407, 0.1802, 0.5409, 0.1654, 0.5405, 0.1656, 0.5275, 0.1802, 0.5276, 0.1654, 0.5405, 0.1525, 0.5407, 0.1539, 0.5289, 0.1656, 0.5275, 0.1525, 0.5407, 0.125, 0.541, 0.125, 0.5301, 0.1539, 0.5289, 0.1802, 0.5276, 0.1656, 0.5275, 0.166, 0.5, 0.1802, 0.5, 0.1656, 0.5275, 0.1539, 0.5289, 0.1551, 0.5, 0.166, 0.5, 0.1539, 0.5289, 0.125, 0.5301, 0.125, 0.5233, 0.1551, 0.5, 0.5698, 0.05522, 0.5698, 0.04093, 0.5845, 0.04036, 0.5841, 0.05522, 0.5698, 0.04093, 0.5698, 0.0276, 0.5843, 0.02752, 0.5845, 0.04036, 0.5698, 0.0276, 0.5698, 0.0, 0.584, 0.0, 0.5843, 0.02752, 0.5841, 0.05522, 0.5845, 0.04036, 0.5975, 0.04064, 0.5974, 0.05522, 0.5845, 0.04036, 0.5843, 0.02752, 0.5961, 0.0289, 0.5975, 0.04064, 0.5843, 0.02752, 0.584, 0.0, 0.5949, 0.0, 0.5961, 0.0289, 0.5974, 0.05522, 0.5975, 0.04064, 0.625, 0.04102, 0.625, 0.05522, 0.5975, 0.04064, 0.5961, 0.0289, 0.625, 0.03007, 0.625, 0.04102, 0.5961, 0.0289, 0.5949, 0.0, 0.6017, 0.0, 0.625, 0.03007, 0.5698, 0.9448, 0.5841, 0.9448, 0.5846, 0.9595, 0.5698, 0.9591, 0.5841, 0.9448, 0.5974, 0.9448, 0.5975, 0.9593, 0.5846, 0.9595, 0.5974, 0.9448, 0.625, 0.9448, 0.625, 0.959, 0.5975, 0.9593, 0.5698, 0.9591, 0.5846, 0.9595, 0.5844, 0.9725, 0.5698, 0.9724, 0.5846, 0.9595, 0.5975, 0.9593, 0.5961, 0.9711, 0.5844, 0.9725, 0.5975, 0.9593, 0.625, 0.959, 0.625, 0.9699, 0.5961, 0.9711, 0.5698, 0.9724, 0.5844, 0.9725, 0.584, 1.0, 0.5698, 1.0, 0.5844, 0.9725, 0.5961, 0.9711, 0.5949, 1.0, 0.584, 1.0, 0.5961, 0.9711, 0.625, 0.9699, 0.625, 0.9767, 0.5949, 1.0, 0.8198, 0.6948, 0.8341, 0.6948, 0.8346, 0.7095, 0.8198, 0.7091, 0.8341, 0.6948, 0.8474, 0.6948, 0.8475, 0.7093, 0.8346, 0.7095, 0.8474, 0.6948, 0.875, 0.6948, 0.875, 0.709, 0.8475, 0.7093, 0.8198, 0.7091, 0.8346, 0.7095, 0.8344, 0.7225, 0.8198, 0.7224, 0.8346, 0.7095, 0.8475, 0.7093, 0.8461, 0.7211, 0.8344, 0.7225, 0.8475, 0.7093, 0.875, 0.709, 0.875, 0.7199, 0.8461, 0.7211, 0.8198, 0.7224, 0.8344, 0.7225, 0.834, 0.75, 0.8198, 0.75, 0.8344, 0.7225, 0.8461, 0.7211, 0.8449, 0.75, 0.834, 0.75, 0.8461, 0.7211, 0.875, 0.7199, 0.875, 0.7267, 0.8449, 0.75, 0.1802, 0.6948, 0.1802, 0.7091, 0.1655, 0.7096, 0.1659, 0.6948, 0.1802, 0.7091, 0.1802, 0.7224, 0.1657, 0.7225, 0.1655, 0.7096, 0.1802, 0.7224, 0.1802, 0.75, 0.166, 0.75, 0.1657, 0.7225, 0.1659, 0.6948, 0.1655, 0.7096, 0.1525, 0.7094, 0.1526, 0.6948, 0.1655, 0.7096, 0.1657, 0.7225, 0.1539, 0.7211, 0.1525, 0.7094, 0.1657, 0.7225, 0.166, 0.75, 0.1551, 0.75, 0.1539, 0.7211, 0.1526, 0.6948, 0.1525, 0.7094, 0.125, 0.709, 0.125, 0.6948, 0.1525, 0.7094, 0.1539, 0.7211, 0.125, 0.7199, 0.125, 0.709, 0.1539, 0.7211, 0.1551, 0.75, 0.1483, 0.75, 0.125, 0.7199, 0.4302, 0.9448, 0.4302, 0.9591, 0.4155, 0.9596, 0.4159, 0.9448, 0.4302, 0.9591, 0.4302, 0.9724, 0.4157, 0.9725, 0.4155, 0.9596, 0.4302, 0.9724, 0.4302, 1.0, 0.416, 1.0, 0.4157, 0.9725, 0.4159, 0.9448, 0.4155, 0.9596, 0.4025, 0.9594, 0.4026, 0.9448, 0.4155, 0.9596, 0.4157, 0.9725, 0.4039, 0.9711, 0.4025, 0.9594, 0.4157, 0.9725, 0.416, 1.0, 0.4051, 1.0, 0.4039, 0.9711, 0.4026, 0.9448, 0.4025, 0.9594, 0.375, 0.959, 0.375, 0.9448, 0.4025, 0.9594, 0.4039, 0.9711, 0.375, 0.9699, 0.375, 0.959, 0.4039, 0.9711, 0.4051, 1.0, 0.3983, 1.0, 0.375, 0.9699, 0.4302, 0.05522, 0.4159, 0.05522, 0.4154, 0.04048, 0.4302, 0.04093, 0.4159, 0.05522, 0.4026, 0.05522, 0.4025, 0.04072, 0.4154, 0.04048, 0.4026, 0.05522, 0.375, 0.05522, 0.375, 0.04102, 0.4025, 0.04072, 0.4302, 0.04093, 0.4154, 0.04048, 0.4156, 0.02751, 0.4302, 0.0276, 0.4154, 0.04048, 0.4025, 0.04072, 0.4039, 0.02892, 0.4156, 0.02751, 0.4025, 0.04072, 0.375, 0.04102, 0.375, 0.03007, 0.4039, 0.02892, 0.4302, 0.0276, 0.4156, 0.02751, 0.416, 0.0, 0.4302, 0.0, 0.4156, 0.02751, 0.4039, 0.02892, 0.4051, 0.0, 0.416, 0.0, 0.4039, 0.02892, 0.375, 0.03007, 0.375, 0.02334, 0.4051, 0.0, 0.1802, 0.5552, 0.1802, 0.6948, 0.1659, 0.6948, 0.1659, 0.5552, 0.1659, 0.5552, 0.1659, 0.6948, 0.1526, 0.6948, 0.1526, 0.5552, 0.1526, 0.5552, 0.1526, 0.6948, 0.125, 0.6948, 0.125, 0.5552, 0.375, 0.1948, 0.375, 0.05522, 0.4026, 0.05522, 0.4026, 0.1948, 0.4026, 0.1948, 0.4026, 0.05522, 0.4159, 0.05522, 0.4159, 0.1948, 0.4159, 0.1948, 0.4159, 0.05522, 0.4302, 0.05522, 0.4302, 0.1948, 0.3198, 0.5552, 0.1802, 0.5552, 0.1802, 0.5409, 0.3198, 0.5409, 0.3198, 0.5409, 0.1802, 0.5409, 0.1802, 0.5276, 0.3198, 0.5276, 0.3198, 0.5276, 0.1802, 0.5276, 0.1802, 0.5, 0.3198, 0.5, 0.375, 0.4448, 0.375, 0.3052, 0.4026, 0.3052, 0.4026, 0.4448, 0.4026, 0.4448, 0.4026, 0.3052, 0.4159, 0.3052, 0.4159, 0.4448, 0.4159, 0.4448, 0.4159, 0.3052, 0.4302, 0.3052, 0.4302, 0.4448, 0.5698, 0.5552, 0.4302, 0.5552, 0.4302, 0.5409, 0.5698, 0.5409, 0.5698, 0.5409, 0.4302, 0.5409, 0.4302, 0.5276, 0.5698, 0.5276, 0.5698, 0.5276, 0.4302, 0.5276, 0.4302, 0.5, 0.5698, 0.5, 0.5698, 0.5, 0.4302, 0.5, 0.4302, 0.4724, 0.5698, 0.4724, 0.5698, 0.4724, 0.4302, 0.4724, 0.4302, 0.4591, 0.5698, 0.4591, 0.5698, 0.4591, 0.4302, 0.4591, 0.4302, 0.4448, 0.5698, 0.4448, 0.4302, 0.9448, 0.5698, 0.9448, 0.5698, 0.9591, 0.4302, 0.9591, 0.4302, 0.9591, 0.5698, 0.9591, 0.5698, 0.9724, 0.4302, 0.9724, 0.4302, 0.9724, 0.5698, 0.9724, 0.5698, 1.0, 0.4302, 1.0, 0.4302, 0.0, 0.5698, 0.0, 0.5698, 0.0276, 0.4302, 0.0276, 0.4302, 0.0276, 0.5698, 0.0276, 0.5698, 0.04093, 0.4302, 0.04093, 0.4302, 0.04093, 0.5698, 0.04093, 0.5698, 0.05522, 0.4302, 0.05522, 0.5698, 0.8052, 0.4302, 0.8052, 0.4302, 0.7909, 0.5698, 0.7909, 0.5698, 0.7909, 0.4302, 0.7909, 0.4302, 0.7776, 0.5698, 0.7776, 0.5698, 0.7776, 0.4302, 0.7776, 0.4302, 0.75, 0.5698, 0.75, 0.5698, 0.75, 0.4302, 0.75, 0.4302, 0.7224, 0.5698, 0.7224, 0.5698, 0.7224, 0.4302, 0.7224, 0.4302, 0.7091, 0.5698, 0.7091, 0.5698, 0.7091, 0.4302, 0.7091, 0.4302, 0.6948, 0.5698, 0.6948, 0.5698, 0.3052, 0.4302, 0.3052, 0.4302, 0.2909, 0.5698, 0.2909, 0.5698, 0.2909, 0.4302, 0.2909, 0.4302, 0.2776, 0.5698, 0.2776, 0.5698, 0.2776, 0.4302, 0.2776, 0.4302, 0.25, 0.5698, 0.25, 0.5698, 0.25, 0.4302, 0.25, 0.4302, 0.2224, 0.5698, 0.2224, 0.5698, 0.2224, 0.4302, 0.2224, 0.4302, 0.2091, 0.5698, 0.2091, 0.5698, 0.2091, 0.4302, 0.2091, 0.4302, 0.1948, 0.5698, 0.1948, 0.6802, 0.6948, 0.8198, 0.6948, 0.8198, 0.7091, 0.6802, 0.7091, 0.6802, 0.7091, 0.8198, 0.7091, 0.8198, 0.7224, 0.6802, 0.7224, 0.6802, 0.7224, 0.8198, 0.7224, 0.8198, 0.75, 0.6802, 0.75, 0.625, 0.8052, 0.625, 0.9448, 0.5974, 0.9448, 0.5974, 0.8052, 0.5974, 0.8052, 0.5974, 0.9448, 0.5841, 0.9448, 0.5841, 0.8052, 0.5841, 0.8052, 0.5841, 0.9448, 0.5698, 0.9448, 0.5698, 0.8052, 0.6802, 0.5552, 0.6802, 0.6948, 0.6659, 0.6948, 0.6659, 0.5552, 0.6659, 0.5552, 0.6659, 0.6948, 0.6526, 0.6948, 0.6526, 0.5552, 0.6526, 0.5552, 0.6526, 0.6948, 0.625, 0.6948, 0.625, 0.5552, 0.625, 0.5552, 0.625, 0.6948, 0.5974, 0.6948, 0.5974, 0.5552, 0.5974, 0.5552, 0.5974, 0.6948, 0.5841, 0.6948, 0.5841, 0.5552, 0.5841, 0.5552, 0.5841, 0.6948, 0.5698, 0.6948, 0.5698, 0.5552, 0.1802, 0.6948, 0.3198, 0.6948, 0.3198, 0.7091, 0.1802, 0.7091, 0.1802, 0.7091, 0.3198, 0.7091, 0.3198, 0.7224, 0.1802, 0.7224, 0.1802, 0.7224, 0.3198, 0.7224, 0.3198, 0.75, 0.1802, 0.75, 0.375, 0.9448, 0.375, 0.8052, 0.4026, 0.8052, 0.4026, 0.9448, 0.4026, 0.9448, 0.4026, 0.8052, 0.4159, 0.8052, 0.4159, 0.9448, 0.4159, 0.9448, 0.4159, 0.8052, 0.4302, 0.8052, 0.4302, 0.9448, 0.8198, 0.6948, 0.8198, 0.5552, 0.8341, 0.5552, 0.8341, 0.6948, 0.8341, 0.6948, 0.8341, 0.5552, 0.8474, 0.5552, 0.8474, 0.6948, 0.8474, 0.6948, 0.8474, 0.5552, 0.875, 0.5552, 0.875, 0.6948, 0.625, 0.05522, 0.625, 0.1948, 0.5974, 0.1948, 0.5974, 0.05522, 0.5974, 0.05522, 0.5974, 0.1948, 0.5841, 0.1948, 0.5841, 0.05522, 0.5841, 0.05522, 0.5841, 0.1948, 0.5698, 0.1948, 0.5698, 0.05522, 0.8198, 0.5552, 0.6802, 0.5552, 0.6802, 0.5409, 0.8198, 0.5409, 0.8198, 0.5409, 0.6802, 0.5409, 0.6802, 0.5276, 0.8198, 0.5276, 0.8198, 0.5276, 0.6802, 0.5276, 0.6802, 0.5, 0.8198, 0.5, 0.625, 0.3052, 0.625, 0.4448, 0.5974, 0.4448, 0.5974, 0.3052, 0.5974, 0.3052, 0.5974, 0.4448, 0.5841, 0.4448, 0.5841, 0.3052, 0.5841, 0.3052, 0.5841, 0.4448, 0.5698, 0.4448, 0.5698, 0.3052, 0.3198, 0.6948, 0.3198, 0.5552, 0.3341, 0.5552, 0.3341, 0.6948, 0.3341, 0.6948, 0.3341, 0.5552, 0.3474, 0.5552, 0.3474, 0.6948, 0.3474, 0.6948, 0.3474, 0.5552, 0.375, 0.5552, 0.375, 0.6948, 0.375, 0.6948, 0.375, 0.5552, 0.4026, 0.5552, 0.4026, 0.6948, 0.4026, 0.6948, 0.4026, 0.5552, 0.4159, 0.5552, 0.4159, 0.6948, 0.4159, 0.6948, 0.4159, 0.5552, 0.4302, 0.5552, 0.4302, 0.6948, 0.4302, 0.3052, 0.5698, 0.3052, 0.5698, 0.4448, 0.4302, 0.4448])
me_cube.materials.append(mat_water)
me_cube.use_remesh_preserve_volume = False
me_cube.use_remesh_preserve_attributes = False
me_cube.use_mirror_vertex_groups = False
me_cube.update()

# ---- objects
ob_cube = bpy.data.objects.new('Cube', me_cube)
ob_light = bpy.data.objects.new('Light', light_light)
ob_camera = bpy.data.objects.new('Camera', cam_camera)

# ---- transforms, parenting, visibility, modifiers, constraints
ob_cube.location = (0.0, 0.0, 1.0)
ob_cube.lock_rotations_4d = False
ob_cube.empty_display_type = 'ARROWS'
ob_cube.lineart.crease_threshold = 0.0
ob_light.location = (4.076, 1.005, 5.904)
ob_light.rotation_euler = (0.6503, 0.05522, 1.866)
ob_light.lock_rotations_4d = False
ob_light.empty_display_type = 'ARROWS'
ob_light.color = (0.0, 0.0, 0.0, 0.0)
ob_light.lineart.crease_threshold = 0.0
ob_camera.location = (7.359, -6.926, 4.958)
ob_camera.rotation_euler = (1.109, 0.0, 0.8149)
ob_camera.lock_rotations_4d = False
ob_camera.empty_display_type = 'ARROWS'
ob_camera.color = (0.0, 0.0, 0.0, 0.0)
ob_camera.display_type = 'WIRE'
ob_camera.lineart.crease_threshold = 0.0

# ---- collection membership
col_collection.objects.link(ob_cube)
col_collection.objects.link(ob_light)
col_collection.objects.link(ob_camera)

# ---- scene / render settings (as saved in the file)
scene.camera = ob_camera
scene.frame_start = 1; scene.frame_end = 250; scene.frame_set(250)
scene.render.engine = 'BLENDER_EEVEE_NEXT'
scene.cycles.use_denoising = False
scene.cycles.samples = 128
scene.cycles.sampling_pattern = 'TABULATED_SOBOL'
scene.cycles.use_adaptive_sampling = False
scene.cycles.use_light_tree = False
scene.view_settings.view_transform = 'Filmic'
bpy.context.view_layer.update()
